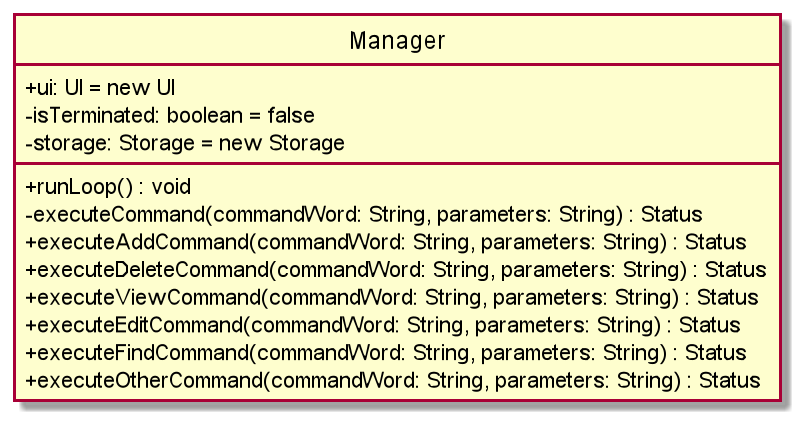

The diagram above was rendered by PlantUML. Its source (embedded in the PNG):
@startuml
'https://plantuml.com/class-diagram
hide circle
skinparam classAttributeIconSize 0
class Manager {
+ ui: UI = new UI
- isTerminated: boolean = false
- storage: Storage = new Storage
+ runLoop() : void
- executeCommand(commandWord: String, parameters: String) : Status
+ executeAddCommand(commandWord: String, parameters: String) : Status
+ executeDeleteCommand(commandWord: String, parameters: String) : Status
+ executeViewCommand(commandWord: String, parameters: String) : Status
+ executeEditCommand(commandWord: String, parameters: String) : Status
+ executeFindCommand(commandWord: String, parameters: String) : Status
+ executeOtherCommand(commandWord: String, parameters: String) : Status
}


@enduml